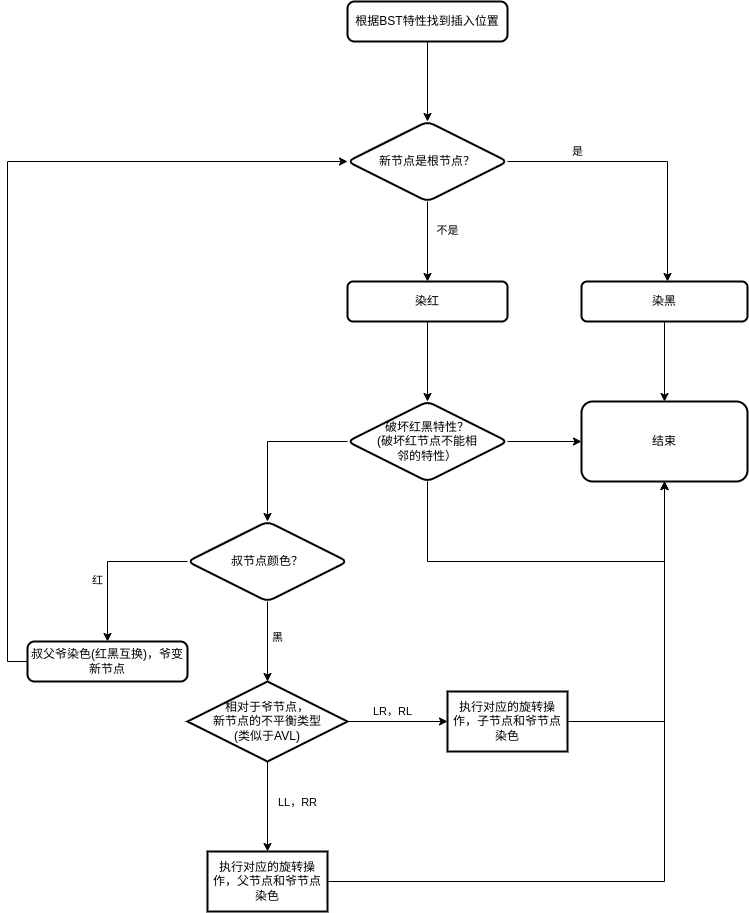

The diagram above was exported from draw.io. Its source (the exported page's mxGraphModel, read from the mxfile embedded in the PNG):
<mxGraphModel dx="1771" dy="602" grid="1" gridSize="10" guides="1" tooltips="1" connect="1" arrows="1" fold="1" page="1" pageScale="1" pageWidth="827" pageHeight="1169" math="0" shadow="0">
  <root>
    <mxCell id="0" />
    <mxCell id="1" parent="0" />
    <mxCell id="Us4XiL8nhJ2xyKhqhWxG-5" value="" style="edgeStyle=orthogonalEdgeStyle;rounded=0;orthogonalLoop=1;jettySize=auto;html=1;" edge="1" parent="1" source="Us4XiL8nhJ2xyKhqhWxG-1" target="Us4XiL8nhJ2xyKhqhWxG-4">
      <mxGeometry relative="1" as="geometry" />
    </mxCell>
    <mxCell id="Us4XiL8nhJ2xyKhqhWxG-1" value="根据BST特性找到插入位置" style="rounded=1;whiteSpace=wrap;html=1;absoluteArcSize=1;arcSize=14;strokeWidth=2;" vertex="1" parent="1">
      <mxGeometry x="320" y="80" width="160" height="40" as="geometry" />
    </mxCell>
    <mxCell id="Us4XiL8nhJ2xyKhqhWxG-7" value="" style="edgeStyle=orthogonalEdgeStyle;rounded=0;orthogonalLoop=1;jettySize=auto;html=1;" edge="1" parent="1" source="Us4XiL8nhJ2xyKhqhWxG-4" target="Us4XiL8nhJ2xyKhqhWxG-6">
      <mxGeometry relative="1" as="geometry">
        <mxPoint x="560" y="360" as="targetPoint" />
        <Array as="points">
          <mxPoint x="640" y="240" />
        </Array>
      </mxGeometry>
    </mxCell>
    <mxCell id="Us4XiL8nhJ2xyKhqhWxG-8" value="是" style="edgeLabel;html=1;align=center;verticalAlign=middle;resizable=0;points=[];" vertex="1" connectable="0" parent="Us4XiL8nhJ2xyKhqhWxG-7">
      <mxGeometry x="-0.4994" y="-2" relative="1" as="geometry">
        <mxPoint y="-12" as="offset" />
      </mxGeometry>
    </mxCell>
    <mxCell id="Us4XiL8nhJ2xyKhqhWxG-10" value="" style="edgeStyle=orthogonalEdgeStyle;rounded=0;orthogonalLoop=1;jettySize=auto;html=1;" edge="1" parent="1" source="Us4XiL8nhJ2xyKhqhWxG-4" target="Us4XiL8nhJ2xyKhqhWxG-9">
      <mxGeometry relative="1" as="geometry" />
    </mxCell>
    <mxCell id="Us4XiL8nhJ2xyKhqhWxG-11" value="不是" style="edgeLabel;html=1;align=center;verticalAlign=middle;resizable=0;points=[];" vertex="1" connectable="0" parent="Us4XiL8nhJ2xyKhqhWxG-10">
      <mxGeometry x="-0.3016" y="1" relative="1" as="geometry">
        <mxPoint x="19" as="offset" />
      </mxGeometry>
    </mxCell>
    <mxCell id="Us4XiL8nhJ2xyKhqhWxG-4" value="新节点是根节点？" style="rhombus;whiteSpace=wrap;html=1;rounded=1;arcSize=14;strokeWidth=2;" vertex="1" parent="1">
      <mxGeometry x="320" y="200" width="160" height="80" as="geometry" />
    </mxCell>
    <mxCell id="Us4XiL8nhJ2xyKhqhWxG-20" value="" style="edgeStyle=orthogonalEdgeStyle;rounded=0;orthogonalLoop=1;jettySize=auto;html=1;" edge="1" parent="1" source="Us4XiL8nhJ2xyKhqhWxG-6" target="Us4XiL8nhJ2xyKhqhWxG-17">
      <mxGeometry relative="1" as="geometry" />
    </mxCell>
    <mxCell id="Us4XiL8nhJ2xyKhqhWxG-6" value="染黑" style="whiteSpace=wrap;html=1;rounded=1;arcSize=14;strokeWidth=2;" vertex="1" parent="1">
      <mxGeometry x="554" y="360" width="166" height="40" as="geometry" />
    </mxCell>
    <mxCell id="Us4XiL8nhJ2xyKhqhWxG-15" value="" style="edgeStyle=orthogonalEdgeStyle;rounded=0;orthogonalLoop=1;jettySize=auto;html=1;" edge="1" parent="1" source="Us4XiL8nhJ2xyKhqhWxG-9" target="Us4XiL8nhJ2xyKhqhWxG-14">
      <mxGeometry relative="1" as="geometry" />
    </mxCell>
    <mxCell id="Us4XiL8nhJ2xyKhqhWxG-9" value="染红" style="whiteSpace=wrap;html=1;rounded=1;arcSize=14;strokeWidth=2;" vertex="1" parent="1">
      <mxGeometry x="320" y="360" width="160" height="40" as="geometry" />
    </mxCell>
    <mxCell id="Us4XiL8nhJ2xyKhqhWxG-18" value="" style="edgeStyle=orthogonalEdgeStyle;rounded=0;orthogonalLoop=1;jettySize=auto;html=1;" edge="1" parent="1" source="Us4XiL8nhJ2xyKhqhWxG-14" target="Us4XiL8nhJ2xyKhqhWxG-17">
      <mxGeometry relative="1" as="geometry" />
    </mxCell>
    <mxCell id="Us4XiL8nhJ2xyKhqhWxG-21" style="edgeStyle=orthogonalEdgeStyle;rounded=0;orthogonalLoop=1;jettySize=auto;html=1;exitX=0.5;exitY=1;exitDx=0;exitDy=0;entryX=0.5;entryY=1;entryDx=0;entryDy=0;" edge="1" parent="1" source="Us4XiL8nhJ2xyKhqhWxG-14" target="Us4XiL8nhJ2xyKhqhWxG-17">
      <mxGeometry relative="1" as="geometry">
        <Array as="points">
          <mxPoint x="400" y="640" />
          <mxPoint x="637" y="640" />
        </Array>
      </mxGeometry>
    </mxCell>
    <mxCell id="Us4XiL8nhJ2xyKhqhWxG-22" style="edgeStyle=orthogonalEdgeStyle;rounded=0;orthogonalLoop=1;jettySize=auto;html=1;exitX=0;exitY=0.5;exitDx=0;exitDy=0;" edge="1" parent="1" source="Us4XiL8nhJ2xyKhqhWxG-14">
      <mxGeometry relative="1" as="geometry">
        <mxPoint x="240.0000000000001" y="600" as="targetPoint" />
      </mxGeometry>
    </mxCell>
    <mxCell id="Us4XiL8nhJ2xyKhqhWxG-14" value="破坏红黑特性？&lt;br&gt;(破坏红节点不能相&lt;br&gt;邻的特性）" style="rhombus;whiteSpace=wrap;html=1;rounded=1;arcSize=14;strokeWidth=2;" vertex="1" parent="1">
      <mxGeometry x="320" y="480" width="160" height="80" as="geometry" />
    </mxCell>
    <mxCell id="Us4XiL8nhJ2xyKhqhWxG-17" value="结束" style="whiteSpace=wrap;html=1;rounded=1;arcSize=14;strokeWidth=2;" vertex="1" parent="1">
      <mxGeometry x="554" y="480" width="166" height="80" as="geometry" />
    </mxCell>
    <mxCell id="Us4XiL8nhJ2xyKhqhWxG-25" style="edgeStyle=orthogonalEdgeStyle;rounded=0;orthogonalLoop=1;jettySize=auto;html=1;exitX=0;exitY=0.5;exitDx=0;exitDy=0;" edge="1" parent="1" source="Us4XiL8nhJ2xyKhqhWxG-24">
      <mxGeometry relative="1" as="geometry">
        <mxPoint x="80" y="720" as="targetPoint" />
      </mxGeometry>
    </mxCell>
    <mxCell id="Us4XiL8nhJ2xyKhqhWxG-27" value="红" style="edgeLabel;html=1;align=center;verticalAlign=middle;resizable=0;points=[];" vertex="1" connectable="0" parent="Us4XiL8nhJ2xyKhqhWxG-25">
      <mxGeometry x="0.2315" y="-3" relative="1" as="geometry">
        <mxPoint x="-7" as="offset" />
      </mxGeometry>
    </mxCell>
    <mxCell id="Us4XiL8nhJ2xyKhqhWxG-30" value="" style="edgeStyle=orthogonalEdgeStyle;rounded=0;orthogonalLoop=1;jettySize=auto;html=1;" edge="1" parent="1" source="Us4XiL8nhJ2xyKhqhWxG-24" target="Us4XiL8nhJ2xyKhqhWxG-38">
      <mxGeometry relative="1" as="geometry">
        <mxPoint x="240.00000000000023" y="770" as="targetPoint" />
      </mxGeometry>
    </mxCell>
    <mxCell id="Us4XiL8nhJ2xyKhqhWxG-31" value="黑" style="edgeLabel;html=1;align=center;verticalAlign=middle;resizable=0;points=[];" vertex="1" connectable="0" parent="Us4XiL8nhJ2xyKhqhWxG-30">
      <mxGeometry x="-0.2" y="2" relative="1" as="geometry">
        <mxPoint x="8" y="4" as="offset" />
      </mxGeometry>
    </mxCell>
    <mxCell id="Us4XiL8nhJ2xyKhqhWxG-24" value="叔节点颜色？" style="rhombus;whiteSpace=wrap;html=1;rounded=1;arcSize=14;strokeWidth=2;" vertex="1" parent="1">
      <mxGeometry x="160" y="600" width="160" height="80" as="geometry" />
    </mxCell>
    <mxCell id="Us4XiL8nhJ2xyKhqhWxG-28" style="edgeStyle=orthogonalEdgeStyle;rounded=0;orthogonalLoop=1;jettySize=auto;html=1;exitX=0;exitY=0.5;exitDx=0;exitDy=0;entryX=0;entryY=0.5;entryDx=0;entryDy=0;" edge="1" parent="1" source="Us4XiL8nhJ2xyKhqhWxG-26" target="Us4XiL8nhJ2xyKhqhWxG-4">
      <mxGeometry relative="1" as="geometry">
        <mxPoint x="-20" y="620" as="targetPoint" />
      </mxGeometry>
    </mxCell>
    <mxCell id="Us4XiL8nhJ2xyKhqhWxG-26" value="叔父爷染色(红黑互换)，爷变新节点" style="rounded=1;whiteSpace=wrap;html=1;absoluteArcSize=1;arcSize=14;strokeWidth=2;" vertex="1" parent="1">
      <mxGeometry y="720" width="160" height="40" as="geometry" />
    </mxCell>
    <mxCell id="Us4XiL8nhJ2xyKhqhWxG-41" value="" style="edgeStyle=orthogonalEdgeStyle;rounded=0;orthogonalLoop=1;jettySize=auto;html=1;" edge="1" parent="1" source="Us4XiL8nhJ2xyKhqhWxG-38" target="Us4XiL8nhJ2xyKhqhWxG-40">
      <mxGeometry relative="1" as="geometry" />
    </mxCell>
    <mxCell id="Us4XiL8nhJ2xyKhqhWxG-45" value="LR，RL" style="edgeLabel;html=1;align=center;verticalAlign=middle;resizable=0;points=[];" vertex="1" connectable="0" parent="Us4XiL8nhJ2xyKhqhWxG-41">
      <mxGeometry x="-0.1179" relative="1" as="geometry">
        <mxPoint y="-10" as="offset" />
      </mxGeometry>
    </mxCell>
    <mxCell id="Us4XiL8nhJ2xyKhqhWxG-43" value="" style="edgeStyle=orthogonalEdgeStyle;rounded=0;orthogonalLoop=1;jettySize=auto;html=1;" edge="1" parent="1" source="Us4XiL8nhJ2xyKhqhWxG-38" target="Us4XiL8nhJ2xyKhqhWxG-42">
      <mxGeometry relative="1" as="geometry" />
    </mxCell>
    <mxCell id="Us4XiL8nhJ2xyKhqhWxG-44" value="LL，RR" style="edgeLabel;html=1;align=center;verticalAlign=middle;resizable=0;points=[];" vertex="1" connectable="0" parent="Us4XiL8nhJ2xyKhqhWxG-43">
      <mxGeometry x="-0.3415" y="-2" relative="1" as="geometry">
        <mxPoint x="32" y="11" as="offset" />
      </mxGeometry>
    </mxCell>
    <mxCell id="Us4XiL8nhJ2xyKhqhWxG-38" value="&lt;span style=&quot;&quot;&gt;相对于爷节点，&lt;br&gt;新节点的不平衡类型&lt;br&gt;(类似于AVL)&lt;/span&gt;" style="strokeWidth=2;html=1;shape=mxgraph.flowchart.decision;whiteSpace=wrap;" vertex="1" parent="1">
      <mxGeometry x="160" y="760" width="160" height="80" as="geometry" />
    </mxCell>
    <mxCell id="Us4XiL8nhJ2xyKhqhWxG-46" style="edgeStyle=orthogonalEdgeStyle;rounded=0;orthogonalLoop=1;jettySize=auto;html=1;" edge="1" parent="1" source="Us4XiL8nhJ2xyKhqhWxG-40" target="Us4XiL8nhJ2xyKhqhWxG-17">
      <mxGeometry relative="1" as="geometry" />
    </mxCell>
    <mxCell id="Us4XiL8nhJ2xyKhqhWxG-40" value="&lt;span style=&quot;&quot;&gt;执行对应的旋转操作，子节点和爷节点染色&lt;/span&gt;" style="whiteSpace=wrap;html=1;strokeWidth=2;" vertex="1" parent="1">
      <mxGeometry x="420" y="770" width="120" height="60" as="geometry" />
    </mxCell>
    <mxCell id="Us4XiL8nhJ2xyKhqhWxG-47" style="edgeStyle=orthogonalEdgeStyle;rounded=0;orthogonalLoop=1;jettySize=auto;html=1;" edge="1" parent="1" source="Us4XiL8nhJ2xyKhqhWxG-42" target="Us4XiL8nhJ2xyKhqhWxG-17">
      <mxGeometry relative="1" as="geometry" />
    </mxCell>
    <mxCell id="Us4XiL8nhJ2xyKhqhWxG-42" value="执行对应的旋转操作，父节点和爷节点染色" style="whiteSpace=wrap;html=1;strokeWidth=2;" vertex="1" parent="1">
      <mxGeometry x="180" y="930" width="120" height="60" as="geometry" />
    </mxCell>
  </root>
</mxGraphModel>